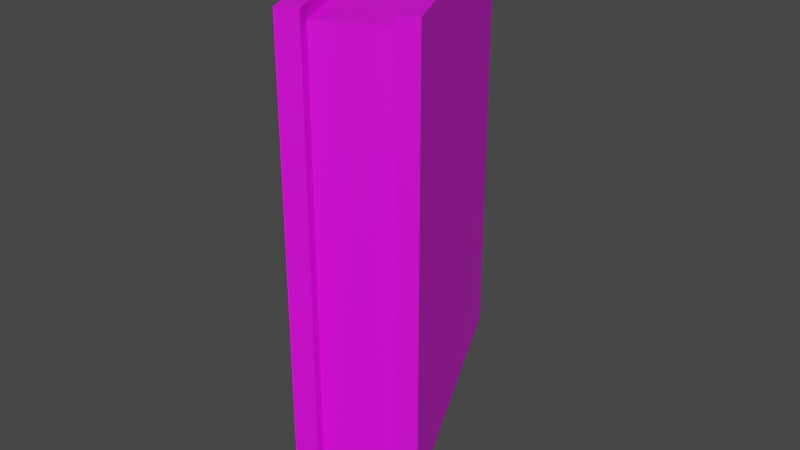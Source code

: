 # Source: item_journal.blend  (saved by Blender 2.80.75; exported with 4.5.12 LTS)
import bpy
from mathutils import Matrix  # noqa: F401  (used for matrix-valued properties, if any)

bpy.ops.wm.read_factory_settings(use_empty=True)
scene = bpy.context.scene
scene.name = 'Scene'

# ---- collections
col_collection = bpy.data.collections.new('Collection'); scene.collection.children.link(col_collection)

# ---- images (referenced by path relative to the original .blend; pixels are not part of the script)
import os
ASSET_DIR = os.environ.get("B2B_ASSET_DIR", "")  # directory of the original .blend (textures are referenced by path, not embedded)
HERE = os.path.dirname(os.path.abspath(__file__))  # packed textures are extracted next to this script under _unpacked/

def load_image(name, relpath, width, height, colorspace="sRGB"):
    """Load a texture the original file referenced (path relative to the .blend, or extracted next to this script)."""
    p = next((c for c in (os.path.join(HERE, relpath), os.path.join(ASSET_DIR, relpath)) if relpath and os.path.exists(c)), "")
    if p:
        img = bpy.data.images.load(p, check_existing=True)
        img.name = name
    else:  # same state as the original file: an image datablock whose file is absent (Cycles renders it pink)
        img = bpy.data.images.new(name, width, height)
        img.source = "FILE"
        img.filepath = "//" + (relpath or name)
    img.colorspace_settings.name = colorspace
    return img
img_untitled = load_image('Untitled', 'pill_texture.png', 1024, 1024, 'sRGB')

# ---- materials (node trees are filled in below, after node groups)
mat_material = bpy.data.materials.new('Material')
mat_material.use_transparent_shadow = False

# ---- material node trees
mat_material.use_nodes = True; mat_material.node_tree.nodes.clear()
_N = mat_material.node_tree.nodes; _L = mat_material.node_tree.links
n0 = _N.new('ShaderNodeOutputMaterial'); n0.name = 'Material Output'; n0.location = (300, 300)
n1 = _N.new('ShaderNodeBsdfPrincipled'); n1.name = 'Principled BSDF'; n1.location = (10, 300)
n1.distribution = 'GGX'
n1.subsurface_method = 'BURLEY'
n1.inputs[3].default_value = 1.45
n1.inputs[27].default_value = (0.0, 0.0, 0.0, 1.0)
n1.inputs[28].default_value = 1.0
n2 = _N.new('ShaderNodeTexImage'); n2.name = 'Image Texture'; n2.location = (-280, 260)
n2.image = img_untitled
n2.interpolation = 'Closest'
_L.new(n1.outputs[0], n0.inputs[0])
_L.new(n2.outputs[0], n1.inputs[0])
n0.is_active_output = True

# ---- world
world_world = bpy.data.worlds.new('World'); scene.world = world_world
world_world.use_nodes = True; world_world.node_tree.nodes.clear()
_N = world_world.node_tree.nodes; _L = world_world.node_tree.links
n0 = _N.new('ShaderNodeOutputWorld'); n0.name = 'World Output'; n0.location = (300, 300)
n1 = _N.new('ShaderNodeBackground'); n1.name = 'Background'; n1.location = (10, 300)
n1.inputs[0].default_value = (0.05088, 0.05088, 0.05088, 1.0)
_L.new(n1.outputs[0], n0.inputs[0])
n0.is_active_output = True
world_world.color = (0.05088, 0.05088, 0.05088)
world_world.use_sun_shadow = False
world_world.sun_shadow_jitter_overblur = 0.0

# ---- meshes
me_cube = bpy.data.meshes.new('Cube')
me_cube.from_pydata([(-0.0625, -0.0625, -0.0625), (-0.0625, -0.03965, 0.0625), (-0.0625, 0.0625, -0.0625), (-0.0625, 0.0625, 0.0625), (0.05356, -0.03965, -0.0625), (0.05356, -0.03965, 0.0625), (0.05356, 0.03965, -0.0625), (0.05356, 0.03965, 0.0625), (-0.0625, -0.03965, -0.0625), (-0.0625, -0.0625, 0.0625), (-0.0625, 0.03965, 0.0625), (-0.0625, 0.03965, -0.0625), (0.0625, 0.0625, -0.0625), (0.0625, 0.0625, 0.0625), (0.0625, -0.0625, -0.0625), (0.0625, -0.0625, 0.0625), (-0.05609, 0.03965, -0.05885), (-0.05609, -0.03965, -0.05885), (-0.05609, -0.03965, 0.05885), (-0.05609, 0.03965, 0.05885), (0.0547, 0.03965, -0.05885), (0.0547, 0.03965, 0.05885), (0.0547, -0.03965, -0.05885), (0.0547, -0.03965, 0.05885), (0.06731, 0.0471, 0.0625), (0.06731, 0.0471, -0.0625), (0.06731, -0.0471, -0.0625), (0.06731, -0.0471, 0.0625), (-0.0417, -7.451e-09, -0.02664), (-0.01732, -7.451e-09, -0.02664), (-0.0417, 7.451e-09, -0.08211), (-0.01732, 7.451e-09, -0.08211), (-0.0625, 0.0625, 0.0), (0.0, 0.0625, -0.0625), (0.0, 0.0625, 0.0625), (0.0625, 0.0625, 0.0), (0.0, 0.0625, 0.0)], [], [(10, 11, 16, 19), (36, 34, 13, 35), (12, 35, 13, 24, 25), (14, 15, 9, 0), (7, 10, 19, 21), (5, 7, 21, 23), (1, 8, 0, 9), (11, 10, 3, 32, 2), (6, 11, 2, 33, 12), (10, 7, 13, 34, 3), (4, 6, 12, 14), (7, 5, 15, 13), (8, 4, 14, 0), (5, 1, 9, 15), (17, 18, 19, 16), (16, 20, 22, 17), (21, 19, 18, 23), (4, 8, 17, 22), (6, 4, 22, 20), (11, 6, 20, 16), (8, 1, 18, 17), (1, 5, 23, 18), (25, 24, 27, 26), (15, 14, 26, 27), (14, 12, 25, 26), (13, 15, 27, 24), (28, 29, 31, 30), (33, 36, 35, 12), (2, 32, 36, 33), (32, 3, 34, 36)])
_uv = me_cube.uv_layers.new(name='UVMap')
_uv.uv.foreach_set('vector', [0.5971, 0.1336, 0.5989, 0.1336, 0.5989, 0.1336, 0.5971, 0.1336, 0.5777, 0.173, 0.5777, 0.2492, 0.5159, 0.2492, 0.5159, 0.173, 0.5989, 0.1315, 0.598, 0.1315, 0.5971, 0.1315, 0.5971, 0.1315, 0.5989, 0.1315, 0.5991, 0.1751, 0.6145, 0.1751, 0.6145, 0.1905, 0.5991, 0.1905, 0.5968, 0.1312, 0.5953, 0.1312, 0.5953, 0.1312, 0.5968, 0.1312, 0.5968, 0.13, 0.5968, 0.1312, 0.5968, 0.1312, 0.5968, 0.13, 0.5971, 0.1348, 0.5989, 0.1348, 0.5989, 0.1351, 0.5971, 0.1351, 0.5989, 0.1336, 0.5971, 0.1336, 0.5971, 0.1333, 0.598, 0.1333, 0.5989, 0.1333, 0.5992, 0.1312, 0.6007, 0.1312, 0.6007, 0.1315, 0.5998, 0.1315, 0.5989, 0.1315, 0.5953, 0.1312, 0.5968, 0.1312, 0.5971, 0.1315, 0.5962, 0.1315, 0.5953, 0.1315, 0.5992, 0.13, 0.5992, 0.1312, 0.5989, 0.1315, 0.5989, 0.1297, 0.5968, 0.1312, 0.5968, 0.13, 0.5971, 0.1297, 0.5971, 0.1315, 0.6007, 0.13, 0.5992, 0.13, 0.5989, 0.1297, 0.6007, 0.1297, 0.5968, 0.13, 0.5953, 0.13, 0.5953, 0.1297, 0.5971, 0.1297, 0.5609, 0.1115, 0.5755, 0.1115, 0.5755, 0.1207, 0.5609, 0.1207, 0.5428, 0.1214, 0.5341, 0.1214, 0.5341, 0.1146, 0.5428, 0.1146, 0.5862, 0.1198, 0.5741, 0.1198, 0.5741, 0.1104, 0.5862, 0.1104, 0.5992, 0.13, 0.6007, 0.13, 0.6007, 0.13, 0.5992, 0.13, 0.5992, 0.1312, 0.5992, 0.13, 0.5992, 0.13, 0.5992, 0.1312, 0.6007, 0.1312, 0.5992, 0.1312, 0.5992, 0.1312, 0.6007, 0.1312, 0.5989, 0.1348, 0.5971, 0.1348, 0.5971, 0.1348, 0.5989, 0.1348, 0.5953, 0.13, 0.5968, 0.13, 0.5968, 0.13, 0.5953, 0.13, 0.5991, 0.1596, 0.6145, 0.1596, 0.6145, 0.1751, 0.5991, 0.1751, 0.5971, 0.1297, 0.5989, 0.1297, 0.5989, 0.1297, 0.5971, 0.1297, 0.5989, 0.1297, 0.5989, 0.1315, 0.5989, 0.1315, 0.5989, 0.1297, 0.5971, 0.1315, 0.5971, 0.1297, 0.5971, 0.1297, 0.5971, 0.1315, 0.6194, 0.1093, 0.6137, 0.1093, 0.6137, 0.1036, 0.6194, 0.1036, 0.5777, 0.149, 0.5777, 0.173, 0.5159, 0.173, 0.5159, 0.149, 0.6396, 0.149, 0.6396, 0.173, 0.5777, 0.173, 0.5777, 0.149, 0.6396, 0.173, 0.6396, 0.2492, 0.5777, 0.2492, 0.5777, 0.173])
me_cube.materials.append(mat_material)
me_cube.use_remesh_preserve_volume = False
me_cube.use_remesh_preserve_attributes = False
me_cube.use_mirror_vertex_groups = False
me_cube.update()

# ---- objects
ob_cube = bpy.data.objects.new('Cube', me_cube)

# ---- transforms, parenting, visibility, modifiers, constraints
ob_cube.location = (0.0, 0.0, 0.08495)
ob_cube.rotation_euler = (0.0, 0.0, 2.017)
ob_cube.scale = (1.579, 0.5792, 2.253)
ob_cube.lineart.crease_threshold = 0.0

# ---- collection membership
col_collection.objects.link(ob_cube)

# ---- scene / render settings (as saved in the file)
scene.frame_start = 1; scene.frame_end = 100; scene.frame_set(38)
scene.render.engine = 'BLENDER_EEVEE_NEXT'
scene.cycles.use_denoising = False
scene.cycles.samples = 128
scene.cycles.sampling_pattern = 'TABULATED_SOBOL'
scene.cycles.use_adaptive_sampling = False
scene.cycles.use_light_tree = False
scene.view_settings.view_transform = 'Filmic'
bpy.context.view_layer.update()

# ---- added for rendering (the .blend has no active camera and no usable light): camera, sun
cam_auto = bpy.data.cameras.new('AutoCamera')
cam_auto.lens = 50.0
cam_auto.sensor_width = 36.0
cam_auto.clip_end = 1000.0
ob_auto_camera = bpy.data.objects.new('AutoCamera', cam_auto)
scene.collection.objects.link(ob_auto_camera)
ob_auto_camera.location = (0.387147, -0.463117, 0.373881)
ob_auto_camera.rotation_euler = (1.09748, -7.21219e-08, 0.694738)
scene.camera = ob_auto_camera
light_auto_sun = bpy.data.lights.new('AutoSun', 'SUN')
light_auto_sun.energy = 3.0
light_auto_sun.angle = 0.0523599
ob_auto_sun = bpy.data.objects.new('AutoSun', light_auto_sun)
scene.collection.objects.link(ob_auto_sun)
ob_auto_sun.rotation_euler = (0.872665, 0.174533, 0.523599)
bpy.context.view_layer.update()
